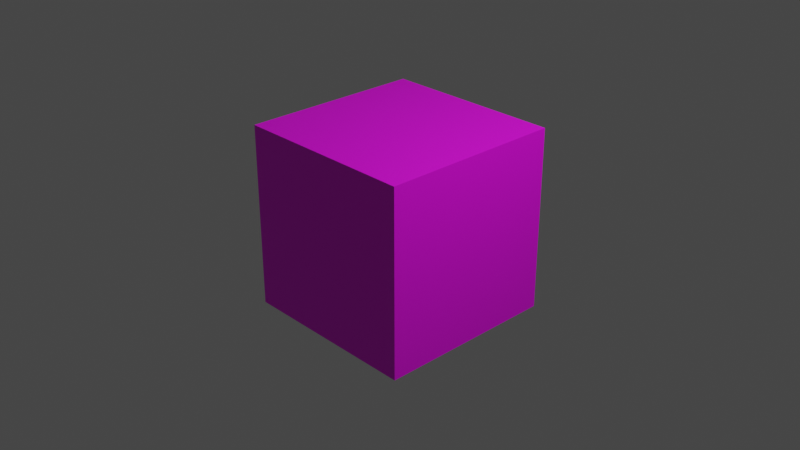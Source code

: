 # Source: Cubito.blend  (saved by Blender 3.3.6; exported with 4.5.12 LTS)
import bpy
from mathutils import Matrix  # noqa: F401  (used for matrix-valued properties, if any)

bpy.ops.wm.read_factory_settings(use_empty=True)
scene = bpy.context.scene
scene.name = 'Scene'

# ---- collections
col_collection = bpy.data.collections.new('Collection'); scene.collection.children.link(col_collection)

# ---- images (referenced by path relative to the original .blend; pixels are not part of the script)
import os
ASSET_DIR = os.environ.get("B2B_ASSET_DIR", "")  # directory of the original .blend (textures are referenced by path, not embedded)
HERE = os.path.dirname(os.path.abspath(__file__))  # packed textures are extracted next to this script under _unpacked/

def load_image(name, relpath, width, height, colorspace="sRGB"):
    """Load a texture the original file referenced (path relative to the .blend, or extracted next to this script)."""
    p = next((c for c in (os.path.join(HERE, relpath), os.path.join(ASSET_DIR, relpath)) if relpath and os.path.exists(c)), "")
    if p:
        img = bpy.data.images.load(p, check_existing=True)
        img.name = name
    else:  # same state as the original file: an image datablock whose file is absent (Cycles renders it pink)
        img = bpy.data.images.new(name, width, height)
        img.source = "FILE"
        img.filepath = "//" + (relpath or name)
    img.colorspace_settings.name = colorspace
    return img
img_radio_color2 = load_image('Radio_Color2', 'Radio_Color2.png', 1024, 1024, 'sRGB')

# ---- materials (node trees are filled in below, after node groups)
mat_material_001 = bpy.data.materials.new('Material.001')

# ---- material node trees
mat_material_001.use_nodes = True; mat_material_001.node_tree.nodes.clear()
_N = mat_material_001.node_tree.nodes; _L = mat_material_001.node_tree.links
n0 = _N.new('ShaderNodeBsdfPrincipled'); n0.name = 'Principled BSDF'; n0.location = (10, 300)
n0.distribution = 'GGX'
n0.subsurface_method = 'RANDOM_WALK_SKIN'
n0.inputs[3].default_value = 1.45
n0.inputs[27].default_value = (0.0, 0.0, 0.0, 1.0)
n0.inputs[28].default_value = 1.0
n1 = _N.new('ShaderNodeOutputMaterial'); n1.name = 'Material Output'; n1.location = (300, 300)
n2 = _N.new('ShaderNodeTexImage'); n2.name = 'Image Texture'; n2.location = (-335, 130)
n2.image = img_radio_color2
_L.new(n0.outputs[0], n1.inputs[0])
_L.new(n2.outputs[0], n0.inputs[0])
n1.is_active_output = True

# ---- world
world_world = bpy.data.worlds.new('World'); scene.world = world_world
world_world.use_nodes = True; world_world.node_tree.nodes.clear()
_N = world_world.node_tree.nodes; _L = world_world.node_tree.links
n0 = _N.new('ShaderNodeOutputWorld'); n0.name = 'World Output'; n0.location = (300, 300)
n1 = _N.new('ShaderNodeBackground'); n1.name = 'Background'; n1.location = (10, 300)
n1.inputs[0].default_value = (0.05088, 0.05088, 0.05088, 1.0)
_L.new(n1.outputs[0], n0.inputs[0])
n0.is_active_output = True
world_world.color = (0.05088, 0.05088, 0.05088)
world_world.use_sun_shadow = False
world_world.sun_shadow_jitter_overblur = 0.0

# ---- cameras
cam_camera = bpy.data.cameras.new('Camera')
cam_camera.clip_end = 100.0
cam_camera.ortho_scale = 7.314

# ---- lights
light_light = bpy.data.lights.new('Light', 'POINT')
light_light.transmission_factor = 0.0
light_light.energy = 1000.0
light_light.shadow_soft_size = 0.1
light_light.shadow_maximum_resolution = 0.006
light_light.use_absolute_resolution = True

# ---- meshes
me_cube = bpy.data.meshes.new('Cube')
me_cube.from_pydata([(1.0, 1.0, 1.0), (1.0, 1.0, -1.0), (1.0, -1.0, 1.0), (1.0, -1.0, -1.0), (-1.0, 1.0, 1.0), (-1.0, 1.0, -1.0), (-1.0, -1.0, 1.0), (-1.0, -1.0, -1.0)], [], [(0, 4, 6, 2), (3, 2, 6, 7), (7, 6, 4, 5), (5, 1, 3, 7), (1, 0, 2, 3), (5, 4, 0, 1)])
_uv = me_cube.uv_layers.new(name='UVMap')
_uv.uv.foreach_set('vector', [0.6662, 0.0, 0.9995, 0.0, 0.9995, 0.3333, 0.6662, 0.3333, 0.3333, 0.0, 0.3333, 0.3333, 0.0, 0.3333, 0.0, 0.0, 0.9994, -0.001469, 0.9994, 0.9921, 0.005873, 0.9921, 0.005873, -0.001469, 1.0, 0.3348, 0.6667, 0.3363, 0.6663, 0.002952, 0.9996, 0.001468, 1.0, 1.192e-07, 1.0, 1.0, 6.509e-08, 1.0, 6.509e-08, 1.192e-07, 9.159e-05, 0.3334, 0.0003751, 6.187e-05, 0.3337, 0.001013, 0.3334, 0.3343])
me_cube.materials.append(mat_material_001)
me_cube.use_mirror_vertex_groups = False
me_cube.update()

# ---- objects
ob_cube = bpy.data.objects.new('Cube', me_cube)
ob_light = bpy.data.objects.new('Light', light_light)
ob_camera = bpy.data.objects.new('Camera', cam_camera)

# ---- transforms, parenting, visibility, modifiers, constraints
ob_cube.location = (0.0, 0.0, 0.0)
ob_cube.lock_rotations_4d = False
ob_cube.empty_display_type = 'ARROWS'
ob_cube.lineart.crease_threshold = 0.0
ob_light.location = (4.076, 1.005, 5.904)
ob_light.rotation_euler = (0.6503, 0.05522, 1.866)
ob_light.lock_rotations_4d = False
ob_light.empty_display_type = 'ARROWS'
ob_light.color = (0.0, 0.0, 0.0, 0.0)
ob_light.lineart.crease_threshold = 0.0
ob_camera.location = (7.359, -6.926, 4.958)
ob_camera.rotation_euler = (1.109, 0.0, 0.8149)
ob_camera.lock_rotations_4d = False
ob_camera.empty_display_type = 'ARROWS'
ob_camera.color = (0.0, 0.0, 0.0, 0.0)
ob_camera.display_type = 'WIRE'
ob_camera.lineart.crease_threshold = 0.0

# ---- collection membership
col_collection.objects.link(ob_cube)
col_collection.objects.link(ob_light)
col_collection.objects.link(ob_camera)

# ---- scene / render settings (as saved in the file)
scene.camera = ob_camera
scene.frame_start = 1; scene.frame_end = 250; scene.frame_set(2)
scene.render.engine = 'CYCLES'
scene.cycles.sampling_pattern = 'TABULATED_SOBOL'
scene.cycles.use_light_tree = False
scene.cycles.bake_type = 'DIFFUSE'
scene.view_settings.view_transform = 'Filmic'
bpy.context.view_layer.update()
